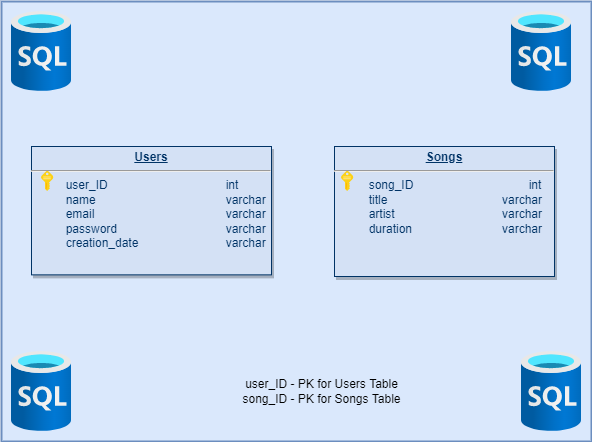

The diagram above was exported from draw.io. Its source (the exported page's mxGraphModel, read from the mxfile embedded in the PNG):
<mxGraphModel dx="1864" dy="1650" grid="1" gridSize="10" guides="1" tooltips="1" connect="1" arrows="1" fold="1" page="1" pageScale="1" pageWidth="826" pageHeight="1169" background="none" math="0" shadow="0">
  <root>
    <mxCell id="0" />
    <mxCell id="1" parent="0" />
    <mxCell id="UvzO3Ode2gkm2f8UJFNq-127" value="" style="rounded=0;whiteSpace=wrap;html=1;strokeWidth=2;fillColor=#dae8fc;strokeColor=#6c8ebf;" parent="1" vertex="1">
      <mxGeometry x="-30" y="-90" width="590" height="440" as="geometry" />
    </mxCell>
    <mxCell id="21" value="&lt;p style=&quot;margin: 0px ; margin-top: 4px ; text-align: center ; text-decoration: underline&quot;&gt;&lt;b&gt;Songs&lt;/b&gt;&lt;/p&gt;&lt;hr&gt;&lt;p style=&quot;margin: 0px ; margin-left: 8px&quot;&gt;&amp;nbsp; &amp;nbsp;&lt;span style=&quot;white-space: pre&quot;&gt;&#09;&lt;/span&gt;song_ID&lt;span style=&quot;white-space: pre&quot;&gt;&#09;&lt;/span&gt;&lt;span style=&quot;white-space: pre&quot;&gt;&#09;&lt;span style=&quot;white-space: pre&quot;&gt;&#09;&lt;span style=&quot;white-space: pre&quot;&gt;&#09;&lt;/span&gt;&lt;/span&gt;&lt;span style=&quot;white-space: pre&quot;&gt;&#09;&lt;/span&gt;&lt;/span&gt;int&lt;/p&gt;&lt;p style=&quot;margin: 0px ; margin-left: 8px&quot;&gt;&lt;span style=&quot;white-space: pre&quot;&gt;&#09;&lt;/span&gt;title&amp;nbsp;&amp;nbsp;&lt;span style=&quot;white-space: pre&quot;&gt;&#09;&lt;/span&gt;&lt;span style=&quot;white-space: pre&quot;&gt;&#09;&lt;span style=&quot;white-space: pre&quot;&gt;&#09;&lt;/span&gt;&lt;/span&gt;&lt;span style=&quot;white-space: pre&quot;&gt;&#09;&lt;/span&gt;varchar&lt;/p&gt;&lt;p style=&quot;margin: 0px ; margin-left: 8px&quot;&gt;&lt;span style=&quot;white-space: pre&quot;&gt;&#09;&lt;/span&gt;artist&lt;span style=&quot;white-space: pre&quot;&gt;&#09;&lt;/span&gt;&lt;span style=&quot;white-space: pre&quot;&gt;&#09;&lt;/span&gt;&lt;span style=&quot;white-space: pre&quot;&gt;&#09;&lt;span style=&quot;white-space: pre&quot;&gt;&#09;&lt;/span&gt;&lt;/span&gt;varchar&lt;/p&gt;&lt;p style=&quot;margin: 0px ; margin-left: 8px&quot;&gt;&lt;span style=&quot;white-space: pre&quot;&gt;&#09;&lt;/span&gt;duration&lt;span style=&quot;white-space: pre&quot;&gt;&#09;&lt;/span&gt;&lt;span style=&quot;white-space: pre&quot;&gt;&#09;&lt;/span&gt;&lt;span style=&quot;white-space: pre&quot;&gt;&#09;&lt;span style=&quot;white-space: pre&quot;&gt;&#09;&lt;/span&gt;&lt;/span&gt;varchar&lt;/p&gt;&lt;p style=&quot;margin: 0px ; margin-left: 8px&quot;&gt;&lt;br&gt;&lt;/p&gt;" style="verticalAlign=top;align=left;overflow=fill;fontSize=12;fontFamily=Helvetica;html=1;strokeColor=#003366;shadow=1;fillColor=#D4E1F5;fontColor=#003366" parent="1" vertex="1">
      <mxGeometry x="303" y="55" width="220" height="130" as="geometry" />
    </mxCell>
    <mxCell id="25" value="&lt;p style=&quot;margin: 0px ; margin-top: 4px ; text-align: center ; text-decoration: underline&quot;&gt;&lt;strong&gt;Users&lt;/strong&gt;&lt;/p&gt;&lt;hr&gt;&lt;p style=&quot;margin: 0px ; margin-left: 8px&quot;&gt;&amp;nbsp; &lt;span style=&quot;white-space: pre&quot;&gt;&#09;&lt;/span&gt;user_ID&lt;span style=&quot;white-space: pre&quot;&gt;&#09;&lt;/span&gt;&lt;span style=&quot;white-space: pre&quot;&gt;&#09;&lt;/span&gt;&lt;span style=&quot;white-space: pre&quot;&gt;&#09;&lt;span style=&quot;white-space: pre&quot;&gt;&#09;&lt;/span&gt; &lt;/span&gt;&amp;nbsp;&lt;span style=&quot;white-space: pre&quot;&gt;&#09;&lt;/span&gt;int&lt;/p&gt;&lt;p style=&quot;margin: 0px ; margin-left: 8px&quot;&gt;&amp;nbsp; &amp;nbsp;&lt;span style=&quot;white-space: pre&quot;&gt;&#09;&lt;/span&gt;name&lt;span style=&quot;white-space: pre&quot;&gt;&#09;&lt;/span&gt;&lt;span style=&quot;white-space: pre&quot;&gt;&#09;&lt;/span&gt;&lt;span style=&quot;white-space: pre&quot;&gt;&#09;&lt;span style=&quot;white-space: pre&quot;&gt;&#09;&lt;span style=&quot;white-space: pre&quot;&gt;&#09;&lt;/span&gt;&lt;/span&gt;&lt;/span&gt;&lt;span&gt;varchar&lt;/span&gt;&lt;/p&gt;&lt;p style=&quot;margin: 0px ; margin-left: 8px&quot;&gt;&amp;nbsp; &lt;span style=&quot;white-space: pre&quot;&gt;&#09;&lt;/span&gt;email&amp;nbsp;&lt;span style=&quot;white-space: pre&quot;&gt;&#09;&lt;/span&gt;&lt;span style=&quot;white-space: pre&quot;&gt;&#09;&lt;/span&gt;&lt;span style=&quot;white-space: pre&quot;&gt;&#09;&lt;span style=&quot;white-space: pre&quot;&gt;&#09;&lt;span style=&quot;white-space: pre&quot;&gt;&#09;&lt;/span&gt;&lt;/span&gt;&lt;/span&gt;varchar&lt;/p&gt;&lt;p style=&quot;margin: 0px ; margin-left: 8px&quot;&gt;&amp;nbsp; &lt;span style=&quot;white-space: pre&quot;&gt;&#09;&lt;/span&gt;password&lt;span style=&quot;white-space: pre&quot;&gt;&#09;&lt;/span&gt;&lt;span style=&quot;white-space: pre&quot;&gt;&#09;&lt;/span&gt;&lt;span style=&quot;white-space: pre&quot;&gt;&lt;span style=&quot;white-space: pre&quot;&gt;&#09;&lt;span style=&quot;white-space: pre&quot;&gt;&#09;&lt;/span&gt;&lt;span style=&quot;white-space: pre&quot;&gt;&#09;&lt;/span&gt;&lt;/span&gt;&lt;/span&gt;varchar&lt;/p&gt;&lt;p style=&quot;margin: 0px ; margin-left: 8px&quot;&gt;&amp;nbsp; &amp;nbsp;&lt;span style=&quot;white-space: pre&quot;&gt;&#09;&lt;/span&gt;creation_date&lt;span style=&quot;white-space: pre&quot;&gt;&#09;&lt;/span&gt;&lt;span style=&quot;white-space: pre&quot;&gt;&lt;span style=&quot;white-space: pre&quot;&gt;&#09;&lt;span style=&quot;white-space: pre&quot;&gt;&#09;&lt;/span&gt;&lt;span style=&quot;white-space: pre&quot;&gt;&#09;&lt;/span&gt;&lt;/span&gt;&lt;/span&gt;varchar&lt;/p&gt;" style="verticalAlign=top;align=left;overflow=fill;fontSize=12;fontFamily=Helvetica;html=1;strokeColor=#003366;shadow=1;fillColor=#D4E1F5;fontColor=#003366" parent="1" vertex="1">
      <mxGeometry y="55" width="240" height="128.36" as="geometry" />
    </mxCell>
    <mxCell id="UvzO3Ode2gkm2f8UJFNq-115" value="" style="sketch=0;aspect=fixed;html=1;points=[];align=center;image;fontSize=12;image=img/lib/mscae/Key.svg;" parent="1" vertex="1">
      <mxGeometry x="10" y="80" width="12.4" height="20" as="geometry" />
    </mxCell>
    <mxCell id="UvzO3Ode2gkm2f8UJFNq-116" value="" style="sketch=0;aspect=fixed;html=1;points=[];align=center;image;fontSize=12;image=img/lib/mscae/Key.svg;" parent="1" vertex="1">
      <mxGeometry x="310" y="80" width="12.4" height="20" as="geometry" />
    </mxCell>
    <mxCell id="UvzO3Ode2gkm2f8UJFNq-125" value="" style="aspect=fixed;html=1;points=[];align=center;image;fontSize=12;image=img/lib/azure2/databases/SQL_Database.svg;strokeWidth=0;fillColor=#FFE6CC;gradientColor=none;" parent="1" vertex="1">
      <mxGeometry x="-20" y="-80" width="60" height="80" as="geometry" />
    </mxCell>
    <mxCell id="UvzO3Ode2gkm2f8UJFNq-134" value="" style="aspect=fixed;html=1;points=[];align=center;image;fontSize=12;image=img/lib/azure2/databases/SQL_Database.svg;strokeWidth=0;fillColor=#FFE6CC;gradientColor=none;" parent="1" vertex="1">
      <mxGeometry x="480" y="-80" width="60" height="80" as="geometry" />
    </mxCell>
    <mxCell id="UvzO3Ode2gkm2f8UJFNq-135" value="" style="aspect=fixed;html=1;points=[];align=center;image;fontSize=12;image=img/lib/azure2/databases/SQL_Database.svg;strokeWidth=0;fillColor=#FFE6CC;gradientColor=none;" parent="1" vertex="1">
      <mxGeometry x="-20" y="260" width="60" height="80" as="geometry" />
    </mxCell>
    <mxCell id="UvzO3Ode2gkm2f8UJFNq-136" value="" style="aspect=fixed;html=1;points=[];align=center;image;fontSize=12;image=img/lib/azure2/databases/SQL_Database.svg;strokeWidth=0;fillColor=#FFE6CC;gradientColor=none;" parent="1" vertex="1">
      <mxGeometry x="490" y="260" width="60" height="80" as="geometry" />
    </mxCell>
    <mxCell id="UvzO3Ode2gkm2f8UJFNq-139" value="user_ID - PK for Users Table&lt;br&gt;song_ID - PK for Songs Table&lt;br&gt;" style="text;html=1;align=center;verticalAlign=middle;resizable=0;points=[];autosize=1;strokeColor=none;fillColor=none;" parent="1" vertex="1">
      <mxGeometry x="205" y="285" width="170" height="30" as="geometry" />
    </mxCell>
  </root>
</mxGraphModel>